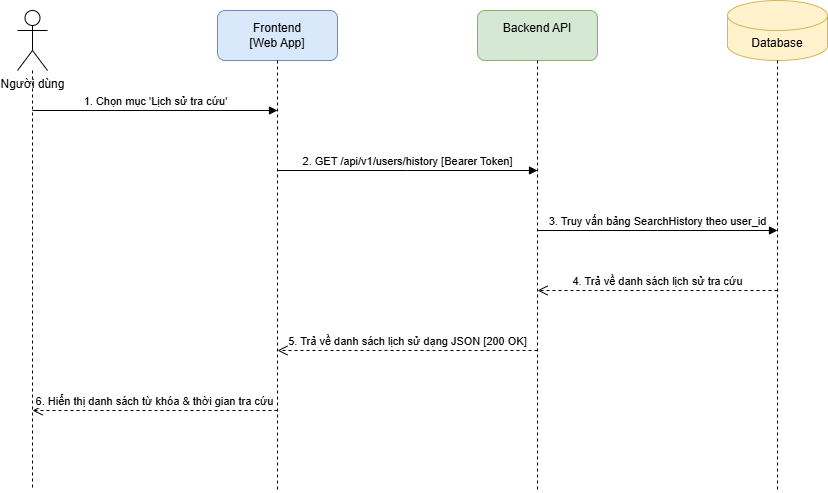

The diagram above was exported from draw.io. Its source (the exported page's mxGraphModel, read from the mxfile embedded in the PNG):
<mxGraphModel dx="1030" dy="561" grid="1" gridSize="10" guides="1" tooltips="1" connect="1" arrows="1" fold="1" page="1" pageScale="1" pageWidth="1000" pageHeight="700" math="0" shadow="0">
  <root>
    <mxCell id="0" />
    <mxCell id="1" parent="0" />
    <mxCell id="user" parent="1" style="shape=umlActor;verticalLabelPosition=bottom;verticalAlign=top;html=1;outlineConnect=0;" value="Người dùng" vertex="1">
      <mxGeometry height="60" width="30" x="80" y="40" as="geometry" />
    </mxCell>
    <mxCell id="line_user" edge="1" parent="1" source="user" style="endArrow=none;dashed=1;html=1;strokeWidth=1;" value="">
      <mxGeometry height="50" relative="1" width="50" as="geometry">
        <mxPoint x="95" y="110" as="sourcePoint" />
        <mxPoint x="95" y="520" as="targetPoint" />
      </mxGeometry>
    </mxCell>
    <mxCell id="fe" parent="1" style="rounded=1;whiteSpace=wrap;html=1;fillColor=#dae8fc;strokeColor=#6c8ebf;" value="Frontend&#10;[Web App]" vertex="1">
      <mxGeometry height="50" width="120" x="280" y="40" as="geometry" />
    </mxCell>
    <mxCell id="line_fe" edge="1" parent="1" source="fe" style="endArrow=none;dashed=1;html=1;strokeWidth=1;" value="">
      <mxGeometry height="50" relative="1" width="50" as="geometry">
        <mxPoint x="340" y="100" as="sourcePoint" />
        <mxPoint x="340" y="520" as="targetPoint" />
      </mxGeometry>
    </mxCell>
    <mxCell id="be" parent="1" style="rounded=1;whiteSpace=wrap;html=1;fillColor=#d5e8d4;strokeColor=#82b366;" value="Backend API&lt;div&gt;&lt;br/&gt;&lt;/div&gt;" vertex="1">
      <mxGeometry height="50" width="120" x="540" y="40" as="geometry" />
    </mxCell>
    <mxCell id="line_be" edge="1" parent="1" source="be" style="endArrow=none;dashed=1;html=1;strokeWidth=1;" value="">
      <mxGeometry height="50" relative="1" width="50" as="geometry">
        <mxPoint x="600" y="100" as="sourcePoint" />
        <mxPoint x="600" y="520" as="targetPoint" />
      </mxGeometry>
    </mxCell>
    <mxCell id="db" parent="1" style="shape=cylinder3;whiteSpace=wrap;html=1;boundedLbl=1;backgroundOutline=1;size=15;fillColor=#fff2cc;strokeColor=#d6b656;" value="Database" vertex="1">
      <mxGeometry height="60" width="100" x="790" y="30" as="geometry" />
    </mxCell>
    <mxCell id="line_db" edge="1" parent="1" source="db" style="endArrow=none;dashed=1;html=1;strokeWidth=1;" value="">
      <mxGeometry height="50" relative="1" width="50" as="geometry">
        <mxPoint x="840" y="100" as="sourcePoint" />
        <mxPoint x="840" y="520" as="targetPoint" />
      </mxGeometry>
    </mxCell>
    <mxCell id="m1" edge="1" parent="1" style="html=1;verticalAlign=bottom;endArrow=block;edgeStyle=elbowEdgeStyle;elbow=vertical;curved=0;rounded=0;" value="1. Chọn mục 'Lịch sử tra cứu'">
      <mxGeometry relative="1" as="geometry">
        <mxPoint x="95" y="140" as="sourcePoint" />
        <mxPoint x="340" y="140" as="targetPoint" />
      </mxGeometry>
    </mxCell>
    <mxCell id="m2" edge="1" parent="1" style="html=1;verticalAlign=bottom;endArrow=block;edgeStyle=elbowEdgeStyle;elbow=vertical;curved=0;rounded=0;" value="2. GET /api/v1/users/history [Bearer Token]">
      <mxGeometry relative="1" as="geometry">
        <mxPoint x="340" y="200" as="sourcePoint" />
        <mxPoint x="600" y="200" as="targetPoint" />
      </mxGeometry>
    </mxCell>
    <mxCell id="m3" edge="1" parent="1" style="html=1;verticalAlign=bottom;endArrow=block;edgeStyle=elbowEdgeStyle;elbow=vertical;curved=0;rounded=0;" value="3. Truy vấn bảng SearchHistory theo user_id">
      <mxGeometry relative="1" as="geometry">
        <mxPoint x="600" y="260" as="sourcePoint" />
        <mxPoint x="840" y="260" as="targetPoint" />
      </mxGeometry>
    </mxCell>
    <mxCell id="m4" edge="1" parent="1" style="html=1;verticalAlign=bottom;endArrow=open;dashed=1;endSize=8;edgeStyle=elbowEdgeStyle;elbow=vertical;curved=0;rounded=0;" value="4. Trả về danh sách lịch sử tra cứu">
      <mxGeometry relative="1" as="geometry">
        <mxPoint x="840" y="320" as="sourcePoint" />
        <mxPoint x="600" y="320" as="targetPoint" />
      </mxGeometry>
    </mxCell>
    <mxCell id="m5" edge="1" parent="1" style="html=1;verticalAlign=bottom;endArrow=open;dashed=1;endSize=8;edgeStyle=elbowEdgeStyle;elbow=vertical;curved=0;rounded=0;" value="5. Trả về danh sách lịch sử dạng JSON [200 OK]">
      <mxGeometry relative="1" as="geometry">
        <mxPoint x="600" y="380" as="sourcePoint" />
        <mxPoint x="340" y="380" as="targetPoint" />
      </mxGeometry>
    </mxCell>
    <mxCell id="m6" edge="1" parent="1" style="html=1;verticalAlign=bottom;endArrow=open;dashed=1;endSize=8;edgeStyle=elbowEdgeStyle;elbow=vertical;curved=0;rounded=0;" value="6. Hiển thị danh sách từ khóa &amp; thời gian tra cứu">
      <mxGeometry relative="1" as="geometry">
        <mxPoint x="340" y="440" as="sourcePoint" />
        <mxPoint x="95" y="440" as="targetPoint" />
      </mxGeometry>
    </mxCell>
  </root>
</mxGraphModel>